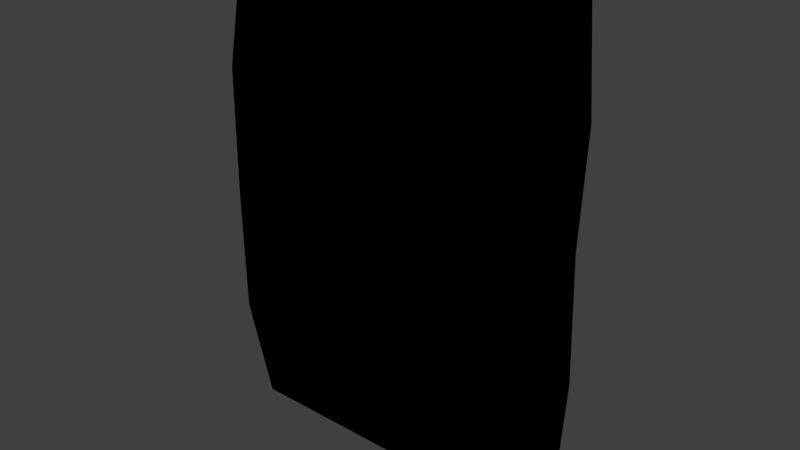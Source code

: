 # Source: food_snack_chips_2.blend  (saved by Blender 2.81.16; exported with 4.5.12 LTS)
import bpy
from mathutils import Matrix  # noqa: F401  (used for matrix-valued properties, if any)

bpy.ops.wm.read_factory_settings(use_empty=True)
scene = bpy.context.scene
scene.name = 'Scene'

# ---- collections
col_collection_1 = bpy.data.collections.new('Collection 1'); scene.collection.children.link(col_collection_1)

# ---- images (referenced by path relative to the original .blend; pixels are not part of the script)
import os
ASSET_DIR = os.environ.get("B2B_ASSET_DIR", "")  # directory of the original .blend (textures are referenced by path, not embedded)
HERE = os.path.dirname(os.path.abspath(__file__))  # packed textures are extracted next to this script under _unpacked/

def load_image(name, relpath, width, height, colorspace="sRGB"):
    """Load a texture the original file referenced (path relative to the .blend, or extracted next to this script)."""
    p = next((c for c in (os.path.join(HERE, relpath), os.path.join(ASSET_DIR, relpath)) if relpath and os.path.exists(c)), "")
    if p:
        img = bpy.data.images.load(p, check_existing=True)
        img.name = name
    else:  # same state as the original file: an image datablock whose file is absent (Cycles renders it pink)
        img = bpy.data.images.new(name, width, height)
        img.source = "FILE"
        img.filepath = "//" + (relpath or name)
    img.colorspace_settings.name = colorspace
    return img
img_food_snack_chips_2_png = load_image('food_snack_chips_2.png', 'Materials/food_snack_chips_2.png', 1024, 1024, 'sRGB')

# ---- materials (node trees are filled in below, after node groups)
mat_food_snack_chips_2 = bpy.data.materials.new('food_snack_chips_2')
mat_food_snack_chips_2.alpha_threshold = 0.0
mat_food_snack_chips_2.use_transparent_shadow = False
mat_food_snack_chips_2.roughness = 0.5
mat_food_snack_chips_2.line_color = (0.0, 0.0, 0.0, 1.0)

# ---- material node trees
mat_food_snack_chips_2.use_nodes = True; mat_food_snack_chips_2.node_tree.nodes.clear()
_N = mat_food_snack_chips_2.node_tree.nodes; _L = mat_food_snack_chips_2.node_tree.links
n0 = _N.new('ShaderNodeOutputMaterial'); n0.name = 'Material Output'; n0.location = (300, 300)
n1 = _N.new('ShaderNodeTexImage'); n1.name = 'Image Texture'; n1.location = (2, 377)
n1.image = img_food_snack_chips_2_png
n1.interpolation = 'Closest'
n0.is_active_output = True

# ---- world
world_world = bpy.data.worlds.new('World'); scene.world = world_world
world_world.color = (0.05088, 0.05088, 0.05088)
world_world.use_sun_shadow = False
world_world.sun_shadow_jitter_overblur = 0.0
world_world.cycles.sampling_method = 'MANUAL'
world_world.cycles.sample_map_resolution = 256

# ---- meshes
me_cube = bpy.data.meshes.new('Cube')
me_cube.from_pydata([(-0.1034, 0.00701, -0.1524), (0.1034, 0.00701, -0.1524), (0.1034, -0.00701, -0.1524), (-0.1034, -0.00701, -0.1524), (-0.1034, 0.00701, 0.1524), (0.1034, 0.00701, 0.1524), (0.1034, -0.00701, 0.1524), (-0.1034, -0.00701, 0.1524), (-0.09779, 0.02691, -0.0762), (-0.09141, 0.03337, 0.0), (-0.09779, 0.02691, 0.0762), (0.09779, 0.02691, -0.0762), (0.09141, 0.03337, 0.0), (0.09779, 0.02691, 0.0762), (0.09779, -0.02691, -0.0762), (0.09141, -0.03337, 0.0), (0.09779, -0.02691, 0.0762), (-0.09779, -0.02691, -0.0762), (-0.09141, -0.03337, 0.0), (-0.09779, -0.02691, 0.0762)], [], [(0, 1, 2, 3), (4, 7, 6, 5), (10, 4, 5, 13), (13, 5, 6, 16), (16, 6, 7, 19), (8, 0, 3, 17), (4, 10, 19, 7), (10, 9, 18, 19), (9, 8, 17, 18), (2, 14, 17, 3), (14, 15, 18, 17), (15, 16, 19, 18), (1, 11, 14, 2), (11, 12, 15, 14), (12, 13, 16, 15), (0, 8, 11, 1), (8, 9, 12, 11), (9, 10, 13, 12)])
_uv = me_cube.uv_layers.new(name='UVMap')
_uv.uv.foreach_set('vector', [0.01937, 0.7264, 0.01937, 0.5255, 0.01048, 0.5255, 0.01048, 0.7264, 0.01937, 0.511, 0.01048, 0.511, 0.01048, 0.3101, 0.01937, 0.3101, 0.4534, 0.7454, 0.4654, 0.9932, 0.0263, 0.9932, 0.03825, 0.7454, 0.533, 0.7447, 0.5238, 0.9925, 0.5173, 0.9925, 0.5081, 0.7447, 0.9602, 0.7434, 0.9721, 0.9901, 0.5349, 0.9901, 0.5468, 0.7434, 0.4911, 0.2488, 0.4819, 0.001069, 0.4754, 0.001069, 0.4662, 0.2488, 0.4819, 0.992, 0.4911, 0.7443, 0.4662, 0.7443, 0.4754, 0.992, 0.4911, 0.7443, 0.4941, 0.4966, 0.4632, 0.4966, 0.4662, 0.7443, 0.4941, 0.4966, 0.4911, 0.2488, 0.4662, 0.2488, 0.4632, 0.4966, 0.9721, 0.003239, 0.9602, 0.2499, 0.5468, 0.2499, 0.5349, 0.003239, 0.9602, 0.2499, 0.9467, 0.4966, 0.5603, 0.4966, 0.5468, 0.2499, 0.9467, 0.4966, 0.9602, 0.7434, 0.5468, 0.7434, 0.5603, 0.4966, 0.5238, 0.001491, 0.533, 0.2492, 0.5081, 0.2492, 0.5173, 0.001491, 0.533, 0.2492, 0.536, 0.497, 0.5051, 0.497, 0.5081, 0.2492, 0.536, 0.497, 0.533, 0.7447, 0.5081, 0.7447, 0.5051, 0.497, 0.4654, 0.002102, 0.4534, 0.2499, 0.03825, 0.2499, 0.0263, 0.002102, 0.4534, 0.2499, 0.4398, 0.4977, 0.05181, 0.4977, 0.03825, 0.2499, 0.4398, 0.4977, 0.4534, 0.7454, 0.03825, 0.7454, 0.05181, 0.4977])
me_cube.materials.append(mat_food_snack_chips_2)
me_cube.use_remesh_preserve_volume = False
me_cube.use_remesh_preserve_attributes = False
me_cube.use_mirror_vertex_groups = False
me_cube.update()

# ---- objects
ob_food_snack_chips_2 = bpy.data.objects.new('food_snack_chips_2', me_cube)

# ---- transforms, parenting, visibility, modifiers, constraints
ob_food_snack_chips_2.location = (0.0, 0.0, 0.0)
ob_food_snack_chips_2.lock_rotations_4d = False
ob_food_snack_chips_2.empty_display_type = 'ARROWS'
ob_food_snack_chips_2.lineart.crease_threshold = 0.0

# ---- collection membership
col_collection_1.objects.link(ob_food_snack_chips_2)

# ---- scene / render settings (as saved in the file)
scene.frame_start = 1; scene.frame_end = 250; scene.frame_set(1)
scene.render.engine = 'BLENDER_EEVEE_NEXT'
scene.render.resolution_percentage = 50
scene.render.dither_intensity = 0.0
scene.cycles.use_denoising = False
scene.cycles.samples = 10
scene.cycles.sampling_pattern = 'TABULATED_SOBOL'
scene.cycles.light_sampling_threshold = 0.0
scene.cycles.use_adaptive_sampling = False
scene.cycles.use_light_tree = False
scene.cycles.blur_glossy = 0.0
scene.cycles.pixel_filter_type = 'GAUSSIAN'
scene.cycles.sample_clamp_indirect = 0.0
scene.view_settings.view_transform = 'Standard'
bpy.context.view_layer.update()

# ---- added for rendering (the .blend has no active camera and no usable light): camera, sun
cam_auto = bpy.data.cameras.new('AutoCamera')
cam_auto.lens = 50.0
cam_auto.sensor_width = 36.0
cam_auto.clip_end = 1000.0
ob_auto_camera = bpy.data.objects.new('AutoCamera', cam_auto)
scene.collection.objects.link(ob_auto_camera)
ob_auto_camera.location = (0.346365, -0.415638, 0.277092)
ob_auto_camera.rotation_euler = (1.09748, -7.21219e-08, 0.694738)
scene.camera = ob_auto_camera
light_auto_sun = bpy.data.lights.new('AutoSun', 'SUN')
light_auto_sun.energy = 3.0
light_auto_sun.angle = 0.0523599
ob_auto_sun = bpy.data.objects.new('AutoSun', light_auto_sun)
scene.collection.objects.link(ob_auto_sun)
ob_auto_sun.rotation_euler = (0.872665, 0.174533, 0.523599)
bpy.context.view_layer.update()
